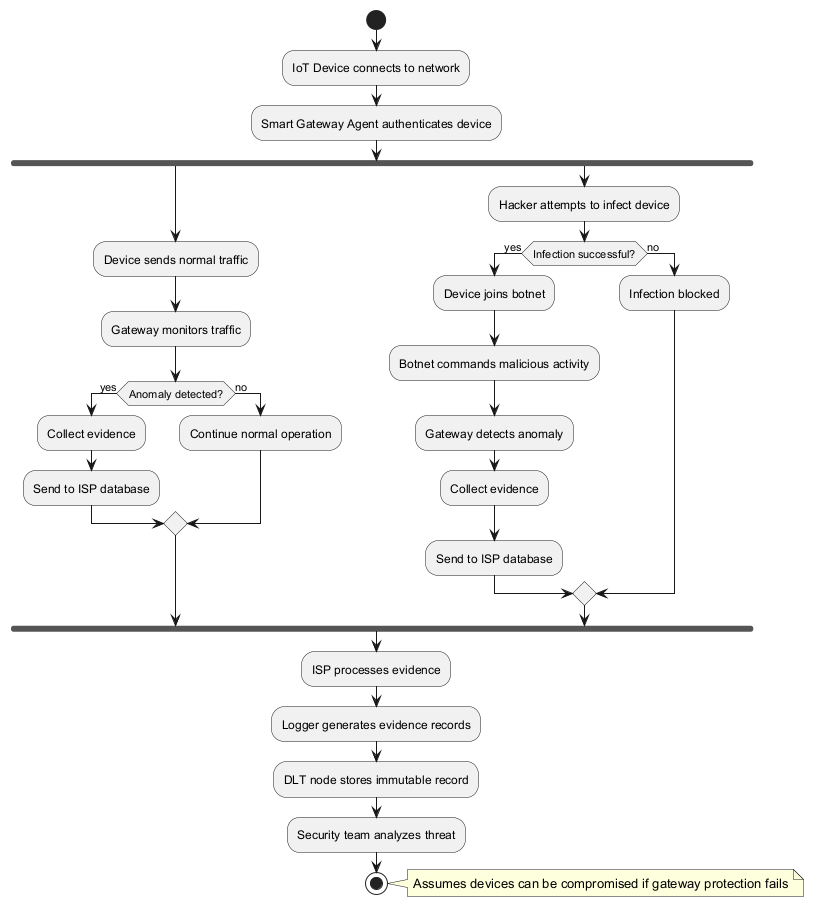

The diagram above was rendered by PlantUML. Its source (embedded in the PNG):
@startuml
start
:IoT Device connects to network;
:Smart Gateway Agent authenticates device;
fork
  :Device sends normal traffic;
  :Gateway monitors traffic;
  if (Anomaly detected?) then (yes)
    :Collect evidence;
    :Send to ISP database;
  else (no)
    :Continue normal operation;
  endif
fork again
  :Hacker attempts to infect device;
  if (Infection successful?) then (yes)
    :Device joins botnet;
    :Botnet commands malicious activity;
    :Gateway detects anomaly;
    :Collect evidence;
    :Send to ISP database;
  else (no)
    :Infection blocked;
  endif
end fork
:ISP processes evidence;
:Logger generates evidence records;
:DLT node stores immutable record;
:Security team analyzes threat;
stop

note right: Assumes devices can be compromised if gateway protection fails
@enduml